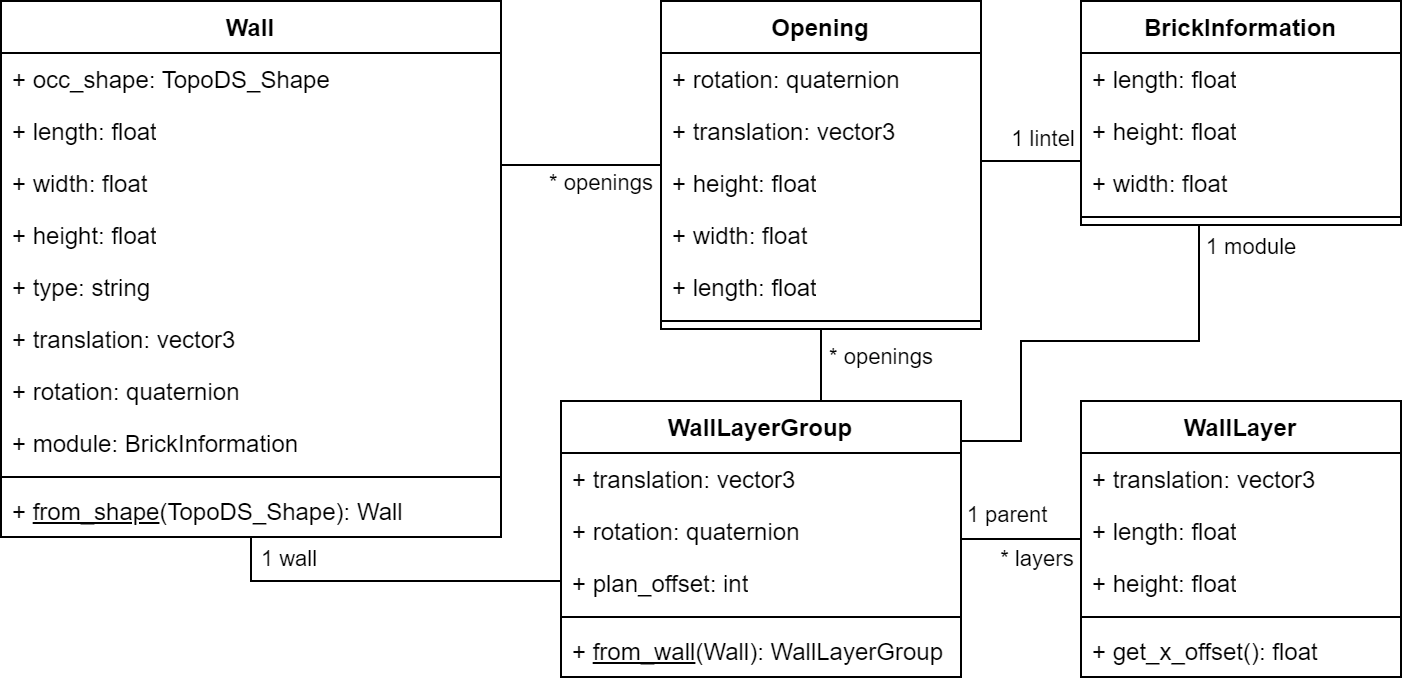

The diagram above was exported from draw.io. Its source (the exported page's mxGraphModel, read from the mxfile embedded in the PNG):
<mxGraphModel dx="2035" dy="1740" grid="1" gridSize="10" guides="1" tooltips="1" connect="1" arrows="1" fold="1" page="1" pageScale="1" pageWidth="850" pageHeight="1100" background="#ffffff" math="0" shadow="0">
  <root>
    <mxCell id="0" />
    <mxCell id="1" parent="0" />
    <mxCell id="ckhT2wPvvjRDiqflxkU4-2" value="Wall" style="swimlane;fontStyle=1;align=center;verticalAlign=top;childLayout=stackLayout;horizontal=1;startSize=26;horizontalStack=0;resizeParent=1;resizeParentMax=0;resizeLast=0;collapsible=1;marginBottom=0;whiteSpace=wrap;html=1;" parent="1" vertex="1">
      <mxGeometry x="-350" y="-20" width="250" height="268" as="geometry" />
    </mxCell>
    <mxCell id="ckhT2wPvvjRDiqflxkU4-27" value="+ occ_shape: TopoDS_Shape" style="text;strokeColor=none;fillColor=none;align=left;verticalAlign=top;spacingLeft=4;spacingRight=4;overflow=hidden;rotatable=0;points=[[0,0.5],[1,0.5]];portConstraint=eastwest;whiteSpace=wrap;html=1;" parent="ckhT2wPvvjRDiqflxkU4-2" vertex="1">
      <mxGeometry y="26" width="250" height="26" as="geometry" />
    </mxCell>
    <mxCell id="ckhT2wPvvjRDiqflxkU4-3" value="+ length: float" style="text;strokeColor=none;fillColor=none;align=left;verticalAlign=top;spacingLeft=4;spacingRight=4;overflow=hidden;rotatable=0;points=[[0,0.5],[1,0.5]];portConstraint=eastwest;whiteSpace=wrap;html=1;" parent="ckhT2wPvvjRDiqflxkU4-2" vertex="1">
      <mxGeometry y="52" width="250" height="26" as="geometry" />
    </mxCell>
    <mxCell id="ckhT2wPvvjRDiqflxkU4-22" value="+ width: float" style="text;strokeColor=none;fillColor=none;align=left;verticalAlign=top;spacingLeft=4;spacingRight=4;overflow=hidden;rotatable=0;points=[[0,0.5],[1,0.5]];portConstraint=eastwest;whiteSpace=wrap;html=1;" parent="ckhT2wPvvjRDiqflxkU4-2" vertex="1">
      <mxGeometry y="78" width="250" height="26" as="geometry" />
    </mxCell>
    <mxCell id="ckhT2wPvvjRDiqflxkU4-23" value="+ height: float" style="text;strokeColor=none;fillColor=none;align=left;verticalAlign=top;spacingLeft=4;spacingRight=4;overflow=hidden;rotatable=0;points=[[0,0.5],[1,0.5]];portConstraint=eastwest;whiteSpace=wrap;html=1;" parent="ckhT2wPvvjRDiqflxkU4-2" vertex="1">
      <mxGeometry y="104" width="250" height="26" as="geometry" />
    </mxCell>
    <mxCell id="ckhT2wPvvjRDiqflxkU4-24" value="+ type: string" style="text;strokeColor=none;fillColor=none;align=left;verticalAlign=top;spacingLeft=4;spacingRight=4;overflow=hidden;rotatable=0;points=[[0,0.5],[1,0.5]];portConstraint=eastwest;whiteSpace=wrap;html=1;" parent="ckhT2wPvvjRDiqflxkU4-2" vertex="1">
      <mxGeometry y="130" width="250" height="26" as="geometry" />
    </mxCell>
    <mxCell id="ckhT2wPvvjRDiqflxkU4-25" value="+ translation: vector3" style="text;strokeColor=none;fillColor=none;align=left;verticalAlign=top;spacingLeft=4;spacingRight=4;overflow=hidden;rotatable=0;points=[[0,0.5],[1,0.5]];portConstraint=eastwest;whiteSpace=wrap;html=1;" parent="ckhT2wPvvjRDiqflxkU4-2" vertex="1">
      <mxGeometry y="156" width="250" height="26" as="geometry" />
    </mxCell>
    <mxCell id="ckhT2wPvvjRDiqflxkU4-26" value="+ rotation: quaternion" style="text;strokeColor=none;fillColor=none;align=left;verticalAlign=top;spacingLeft=4;spacingRight=4;overflow=hidden;rotatable=0;points=[[0,0.5],[1,0.5]];portConstraint=eastwest;whiteSpace=wrap;html=1;" parent="ckhT2wPvvjRDiqflxkU4-2" vertex="1">
      <mxGeometry y="182" width="250" height="26" as="geometry" />
    </mxCell>
    <mxCell id="v7fVntS8MAww85NlK_TL-5" value="+ module: BrickInformation" style="text;strokeColor=none;fillColor=none;align=left;verticalAlign=top;spacingLeft=4;spacingRight=4;overflow=hidden;rotatable=0;points=[[0,0.5],[1,0.5]];portConstraint=eastwest;whiteSpace=wrap;html=1;" parent="ckhT2wPvvjRDiqflxkU4-2" vertex="1">
      <mxGeometry y="208" width="250" height="26" as="geometry" />
    </mxCell>
    <mxCell id="ckhT2wPvvjRDiqflxkU4-4" value="" style="line;strokeWidth=1;fillColor=none;align=left;verticalAlign=middle;spacingTop=-1;spacingLeft=3;spacingRight=3;rotatable=0;labelPosition=right;points=[];portConstraint=eastwest;strokeColor=inherit;" parent="ckhT2wPvvjRDiqflxkU4-2" vertex="1">
      <mxGeometry y="234" width="250" height="8" as="geometry" />
    </mxCell>
    <mxCell id="ckhT2wPvvjRDiqflxkU4-5" value="+ &lt;u&gt;from_shape&lt;/u&gt;(TopoDS_Shape): Wall" style="text;strokeColor=none;fillColor=none;align=left;verticalAlign=top;spacingLeft=4;spacingRight=4;overflow=hidden;rotatable=0;points=[[0,0.5],[1,0.5]];portConstraint=eastwest;whiteSpace=wrap;html=1;" parent="ckhT2wPvvjRDiqflxkU4-2" vertex="1">
      <mxGeometry y="242" width="250" height="26" as="geometry" />
    </mxCell>
    <mxCell id="ckhT2wPvvjRDiqflxkU4-36" style="edgeStyle=orthogonalEdgeStyle;rounded=0;orthogonalLoop=1;jettySize=auto;html=1;exitX=0.5;exitY=0;exitDx=0;exitDy=0;endArrow=none;endFill=0;" parent="1" source="ckhT2wPvvjRDiqflxkU4-6" target="ckhT2wPvvjRDiqflxkU4-14" edge="1">
      <mxGeometry relative="1" as="geometry">
        <Array as="points">
          <mxPoint x="60" y="180" />
        </Array>
        <mxPoint x="100.02857142857147" y="209" as="targetPoint" />
      </mxGeometry>
    </mxCell>
    <mxCell id="ckhT2wPvvjRDiqflxkU4-53" value="* openings" style="edgeLabel;html=1;align=center;verticalAlign=middle;resizable=0;points=[];" parent="ckhT2wPvvjRDiqflxkU4-36" vertex="1" connectable="0">
      <mxGeometry x="0.5584" relative="1" as="geometry">
        <mxPoint x="30" y="-1" as="offset" />
      </mxGeometry>
    </mxCell>
    <mxCell id="ckhT2wPvvjRDiqflxkU4-42" style="edgeStyle=orthogonalEdgeStyle;rounded=0;orthogonalLoop=1;jettySize=auto;html=1;entryX=0.5;entryY=1;entryDx=0;entryDy=0;endArrow=none;endFill=0;" parent="1" source="ckhT2wPvvjRDiqflxkU4-6" target="ckhT2wPvvjRDiqflxkU4-2" edge="1">
      <mxGeometry relative="1" as="geometry">
        <Array as="points">
          <mxPoint x="-225" y="270" />
        </Array>
      </mxGeometry>
    </mxCell>
    <mxCell id="ckhT2wPvvjRDiqflxkU4-43" value="1 wall" style="edgeLabel;html=1;align=center;verticalAlign=middle;resizable=0;points=[];" parent="ckhT2wPvvjRDiqflxkU4-42" vertex="1" connectable="0">
      <mxGeometry x="0.2884" y="-2" relative="1" as="geometry">
        <mxPoint x="-22" y="-9" as="offset" />
      </mxGeometry>
    </mxCell>
    <mxCell id="ckhT2wPvvjRDiqflxkU4-6" value="&lt;div&gt;WallLayerGroup&lt;/div&gt;" style="swimlane;fontStyle=1;align=center;verticalAlign=top;childLayout=stackLayout;horizontal=1;startSize=26;horizontalStack=0;resizeParent=1;resizeParentMax=0;resizeLast=0;collapsible=1;marginBottom=0;whiteSpace=wrap;html=1;" parent="1" vertex="1">
      <mxGeometry x="-70" y="180" width="200" height="138" as="geometry" />
    </mxCell>
    <mxCell id="ckhT2wPvvjRDiqflxkU4-7" value="+ translation: vector3" style="text;strokeColor=none;fillColor=none;align=left;verticalAlign=top;spacingLeft=4;spacingRight=4;overflow=hidden;rotatable=0;points=[[0,0.5],[1,0.5]];portConstraint=eastwest;whiteSpace=wrap;html=1;" parent="ckhT2wPvvjRDiqflxkU4-6" vertex="1">
      <mxGeometry y="26" width="200" height="26" as="geometry" />
    </mxCell>
    <mxCell id="ckhT2wPvvjRDiqflxkU4-44" value="+ rotation: quaternion" style="text;strokeColor=none;fillColor=none;align=left;verticalAlign=top;spacingLeft=4;spacingRight=4;overflow=hidden;rotatable=0;points=[[0,0.5],[1,0.5]];portConstraint=eastwest;whiteSpace=wrap;html=1;" parent="ckhT2wPvvjRDiqflxkU4-6" vertex="1">
      <mxGeometry y="52" width="200" height="26" as="geometry" />
    </mxCell>
    <mxCell id="ckhT2wPvvjRDiqflxkU4-45" value="+ plan_offset: int" style="text;strokeColor=none;fillColor=none;align=left;verticalAlign=top;spacingLeft=4;spacingRight=4;overflow=hidden;rotatable=0;points=[[0,0.5],[1,0.5]];portConstraint=eastwest;whiteSpace=wrap;html=1;" parent="ckhT2wPvvjRDiqflxkU4-6" vertex="1">
      <mxGeometry y="78" width="200" height="26" as="geometry" />
    </mxCell>
    <mxCell id="ckhT2wPvvjRDiqflxkU4-8" value="" style="line;strokeWidth=1;fillColor=none;align=left;verticalAlign=middle;spacingTop=-1;spacingLeft=3;spacingRight=3;rotatable=0;labelPosition=right;points=[];portConstraint=eastwest;strokeColor=inherit;" parent="ckhT2wPvvjRDiqflxkU4-6" vertex="1">
      <mxGeometry y="104" width="200" height="8" as="geometry" />
    </mxCell>
    <mxCell id="ckhT2wPvvjRDiqflxkU4-46" value="+ &lt;u&gt;from_wall&lt;/u&gt;(Wall): WallLayerGroup" style="text;strokeColor=none;fillColor=none;align=left;verticalAlign=top;spacingLeft=4;spacingRight=4;overflow=hidden;rotatable=0;points=[[0,0.5],[1,0.5]];portConstraint=eastwest;whiteSpace=wrap;html=1;" parent="ckhT2wPvvjRDiqflxkU4-6" vertex="1">
      <mxGeometry y="112" width="200" height="26" as="geometry" />
    </mxCell>
    <mxCell id="ckhT2wPvvjRDiqflxkU4-10" value="WallLayer" style="swimlane;fontStyle=1;align=center;verticalAlign=top;childLayout=stackLayout;horizontal=1;startSize=26;horizontalStack=0;resizeParent=1;resizeParentMax=0;resizeLast=0;collapsible=1;marginBottom=0;whiteSpace=wrap;html=1;" parent="1" vertex="1">
      <mxGeometry x="190" y="180" width="160" height="138" as="geometry" />
    </mxCell>
    <mxCell id="ckhT2wPvvjRDiqflxkU4-11" value="&lt;div&gt;+ translation: vector3&lt;br&gt;&lt;/div&gt;" style="text;strokeColor=none;fillColor=none;align=left;verticalAlign=top;spacingLeft=4;spacingRight=4;overflow=hidden;rotatable=0;points=[[0,0.5],[1,0.5]];portConstraint=eastwest;whiteSpace=wrap;html=1;" parent="ckhT2wPvvjRDiqflxkU4-10" vertex="1">
      <mxGeometry y="26" width="160" height="26" as="geometry" />
    </mxCell>
    <mxCell id="ckhT2wPvvjRDiqflxkU4-51" value="&lt;div&gt;+ length: float&lt;/div&gt;" style="text;strokeColor=none;fillColor=none;align=left;verticalAlign=top;spacingLeft=4;spacingRight=4;overflow=hidden;rotatable=0;points=[[0,0.5],[1,0.5]];portConstraint=eastwest;whiteSpace=wrap;html=1;" parent="ckhT2wPvvjRDiqflxkU4-10" vertex="1">
      <mxGeometry y="52" width="160" height="26" as="geometry" />
    </mxCell>
    <mxCell id="ckhT2wPvvjRDiqflxkU4-52" value="&lt;div&gt;+ height: float&lt;/div&gt;" style="text;strokeColor=none;fillColor=none;align=left;verticalAlign=top;spacingLeft=4;spacingRight=4;overflow=hidden;rotatable=0;points=[[0,0.5],[1,0.5]];portConstraint=eastwest;whiteSpace=wrap;html=1;" parent="ckhT2wPvvjRDiqflxkU4-10" vertex="1">
      <mxGeometry y="78" width="160" height="26" as="geometry" />
    </mxCell>
    <mxCell id="ckhT2wPvvjRDiqflxkU4-12" value="" style="line;strokeWidth=1;fillColor=none;align=left;verticalAlign=middle;spacingTop=-1;spacingLeft=3;spacingRight=3;rotatable=0;labelPosition=right;points=[];portConstraint=eastwest;strokeColor=inherit;" parent="ckhT2wPvvjRDiqflxkU4-10" vertex="1">
      <mxGeometry y="104" width="160" height="8" as="geometry" />
    </mxCell>
    <mxCell id="ckhT2wPvvjRDiqflxkU4-57" value="+ get_x_offset(): float" style="text;strokeColor=none;fillColor=none;align=left;verticalAlign=top;spacingLeft=4;spacingRight=4;overflow=hidden;rotatable=0;points=[[0,0.5],[1,0.5]];portConstraint=eastwest;whiteSpace=wrap;html=1;" parent="ckhT2wPvvjRDiqflxkU4-10" vertex="1">
      <mxGeometry y="112" width="160" height="26" as="geometry" />
    </mxCell>
    <mxCell id="ckhT2wPvvjRDiqflxkU4-66" style="edgeStyle=orthogonalEdgeStyle;rounded=0;orthogonalLoop=1;jettySize=auto;html=1;endArrow=none;endFill=0;" parent="1" source="ckhT2wPvvjRDiqflxkU4-14" target="ckhT2wPvvjRDiqflxkU4-28" edge="1">
      <mxGeometry relative="1" as="geometry">
        <Array as="points">
          <mxPoint x="180" y="60" />
          <mxPoint x="180" y="60" />
        </Array>
      </mxGeometry>
    </mxCell>
    <mxCell id="ckhT2wPvvjRDiqflxkU4-67" value="1 lintel" style="edgeLabel;html=1;align=center;verticalAlign=middle;resizable=0;points=[];" parent="ckhT2wPvvjRDiqflxkU4-66" vertex="1" connectable="0">
      <mxGeometry x="0.5825" y="1" relative="1" as="geometry">
        <mxPoint x="-9" y="-10" as="offset" />
      </mxGeometry>
    </mxCell>
    <mxCell id="ckhT2wPvvjRDiqflxkU4-14" value="Opening" style="swimlane;fontStyle=1;align=center;verticalAlign=top;childLayout=stackLayout;horizontal=1;startSize=26;horizontalStack=0;resizeParent=1;resizeParentMax=0;resizeLast=0;collapsible=1;marginBottom=0;whiteSpace=wrap;html=1;" parent="1" vertex="1">
      <mxGeometry x="-20" y="-20" width="160" height="164" as="geometry" />
    </mxCell>
    <mxCell id="ckhT2wPvvjRDiqflxkU4-65" value="+ rotation: quaternion" style="text;strokeColor=none;fillColor=none;align=left;verticalAlign=top;spacingLeft=4;spacingRight=4;overflow=hidden;rotatable=0;points=[[0,0.5],[1,0.5]];portConstraint=eastwest;whiteSpace=wrap;html=1;" parent="ckhT2wPvvjRDiqflxkU4-14" vertex="1">
      <mxGeometry y="26" width="160" height="26" as="geometry" />
    </mxCell>
    <mxCell id="ckhT2wPvvjRDiqflxkU4-64" value="+ translation: vector3" style="text;strokeColor=none;fillColor=none;align=left;verticalAlign=top;spacingLeft=4;spacingRight=4;overflow=hidden;rotatable=0;points=[[0,0.5],[1,0.5]];portConstraint=eastwest;whiteSpace=wrap;html=1;" parent="ckhT2wPvvjRDiqflxkU4-14" vertex="1">
      <mxGeometry y="52" width="160" height="26" as="geometry" />
    </mxCell>
    <mxCell id="ckhT2wPvvjRDiqflxkU4-63" value="+ height: float" style="text;strokeColor=none;fillColor=none;align=left;verticalAlign=top;spacingLeft=4;spacingRight=4;overflow=hidden;rotatable=0;points=[[0,0.5],[1,0.5]];portConstraint=eastwest;whiteSpace=wrap;html=1;" parent="ckhT2wPvvjRDiqflxkU4-14" vertex="1">
      <mxGeometry y="78" width="160" height="26" as="geometry" />
    </mxCell>
    <mxCell id="ckhT2wPvvjRDiqflxkU4-62" value="+ width: float" style="text;strokeColor=none;fillColor=none;align=left;verticalAlign=top;spacingLeft=4;spacingRight=4;overflow=hidden;rotatable=0;points=[[0,0.5],[1,0.5]];portConstraint=eastwest;whiteSpace=wrap;html=1;" parent="ckhT2wPvvjRDiqflxkU4-14" vertex="1">
      <mxGeometry y="104" width="160" height="26" as="geometry" />
    </mxCell>
    <mxCell id="ckhT2wPvvjRDiqflxkU4-61" value="+ length: float" style="text;strokeColor=none;fillColor=none;align=left;verticalAlign=top;spacingLeft=4;spacingRight=4;overflow=hidden;rotatable=0;points=[[0,0.5],[1,0.5]];portConstraint=eastwest;whiteSpace=wrap;html=1;" parent="ckhT2wPvvjRDiqflxkU4-14" vertex="1">
      <mxGeometry y="130" width="160" height="26" as="geometry" />
    </mxCell>
    <mxCell id="ckhT2wPvvjRDiqflxkU4-16" value="" style="line;strokeWidth=1;fillColor=none;align=left;verticalAlign=middle;spacingTop=-1;spacingLeft=3;spacingRight=3;rotatable=0;labelPosition=right;points=[];portConstraint=eastwest;strokeColor=inherit;" parent="ckhT2wPvvjRDiqflxkU4-14" vertex="1">
      <mxGeometry y="156" width="160" height="8" as="geometry" />
    </mxCell>
    <mxCell id="ckhT2wPvvjRDiqflxkU4-28" value="BrickInformation" style="swimlane;fontStyle=1;align=center;verticalAlign=top;childLayout=stackLayout;horizontal=1;startSize=26;horizontalStack=0;resizeParent=1;resizeParentMax=0;resizeLast=0;collapsible=1;marginBottom=0;whiteSpace=wrap;html=1;" parent="1" vertex="1">
      <mxGeometry x="190" y="-20" width="160" height="112" as="geometry" />
    </mxCell>
    <mxCell id="v7fVntS8MAww85NlK_TL-2" value="+ length: float" style="text;strokeColor=none;fillColor=none;align=left;verticalAlign=top;spacingLeft=4;spacingRight=4;overflow=hidden;rotatable=0;points=[[0,0.5],[1,0.5]];portConstraint=eastwest;whiteSpace=wrap;html=1;" parent="ckhT2wPvvjRDiqflxkU4-28" vertex="1">
      <mxGeometry y="26" width="160" height="26" as="geometry" />
    </mxCell>
    <mxCell id="v7fVntS8MAww85NlK_TL-4" value="+ height: float" style="text;strokeColor=none;fillColor=none;align=left;verticalAlign=top;spacingLeft=4;spacingRight=4;overflow=hidden;rotatable=0;points=[[0,0.5],[1,0.5]];portConstraint=eastwest;whiteSpace=wrap;html=1;" parent="ckhT2wPvvjRDiqflxkU4-28" vertex="1">
      <mxGeometry y="52" width="160" height="26" as="geometry" />
    </mxCell>
    <mxCell id="v7fVntS8MAww85NlK_TL-3" value="+ width: float" style="text;strokeColor=none;fillColor=none;align=left;verticalAlign=top;spacingLeft=4;spacingRight=4;overflow=hidden;rotatable=0;points=[[0,0.5],[1,0.5]];portConstraint=eastwest;whiteSpace=wrap;html=1;" parent="ckhT2wPvvjRDiqflxkU4-28" vertex="1">
      <mxGeometry y="78" width="160" height="26" as="geometry" />
    </mxCell>
    <mxCell id="ckhT2wPvvjRDiqflxkU4-30" value="" style="line;strokeWidth=1;fillColor=none;align=left;verticalAlign=middle;spacingTop=-1;spacingLeft=3;spacingRight=3;rotatable=0;labelPosition=right;points=[];portConstraint=eastwest;strokeColor=inherit;" parent="ckhT2wPvvjRDiqflxkU4-28" vertex="1">
      <mxGeometry y="104" width="160" height="8" as="geometry" />
    </mxCell>
    <mxCell id="ckhT2wPvvjRDiqflxkU4-34" style="edgeStyle=orthogonalEdgeStyle;rounded=0;orthogonalLoop=1;jettySize=auto;html=1;endArrow=none;endFill=0;" parent="1" source="ckhT2wPvvjRDiqflxkU4-6" target="ckhT2wPvvjRDiqflxkU4-10" edge="1">
      <mxGeometry relative="1" as="geometry">
        <Array as="points" />
      </mxGeometry>
    </mxCell>
    <mxCell id="ckhT2wPvvjRDiqflxkU4-48" value="* layers" style="edgeLabel;html=1;align=center;verticalAlign=middle;resizable=0;points=[];" parent="ckhT2wPvvjRDiqflxkU4-34" vertex="1" connectable="0">
      <mxGeometry x="-0.9148" relative="1" as="geometry">
        <mxPoint x="35" y="10" as="offset" />
      </mxGeometry>
    </mxCell>
    <mxCell id="ckhT2wPvvjRDiqflxkU4-49" value="1 parent" style="edgeLabel;html=1;align=center;verticalAlign=middle;resizable=0;points=[];" parent="ckhT2wPvvjRDiqflxkU4-34" vertex="1" connectable="0">
      <mxGeometry x="0.9547" y="1" relative="1" as="geometry">
        <mxPoint x="-36" y="-11" as="offset" />
      </mxGeometry>
    </mxCell>
    <mxCell id="ckhT2wPvvjRDiqflxkU4-38" style="edgeStyle=orthogonalEdgeStyle;rounded=0;orthogonalLoop=1;jettySize=auto;html=1;endArrow=none;endFill=0;" parent="1" source="ckhT2wPvvjRDiqflxkU4-2" target="ckhT2wPvvjRDiqflxkU4-14" edge="1">
      <mxGeometry relative="1" as="geometry">
        <Array as="points">
          <mxPoint x="-60" y="62" />
          <mxPoint x="-60" y="62" />
        </Array>
      </mxGeometry>
    </mxCell>
    <mxCell id="ckhT2wPvvjRDiqflxkU4-39" value="* openings" style="edgeLabel;html=1;align=center;verticalAlign=middle;resizable=0;points=[];" parent="ckhT2wPvvjRDiqflxkU4-38" vertex="1" connectable="0">
      <mxGeometry x="-0.7867" y="1" relative="1" as="geometry">
        <mxPoint x="41" y="10" as="offset" />
      </mxGeometry>
    </mxCell>
    <mxCell id="ckhT2wPvvjRDiqflxkU4-40" style="edgeStyle=orthogonalEdgeStyle;rounded=0;orthogonalLoop=1;jettySize=auto;html=1;endArrow=none;endFill=0;" parent="1" source="ckhT2wPvvjRDiqflxkU4-6" target="ckhT2wPvvjRDiqflxkU4-28" edge="1">
      <mxGeometry relative="1" as="geometry">
        <mxPoint x="179" y="199" as="sourcePoint" />
        <mxPoint x="249.02857142857147" y="101" as="targetPoint" />
        <Array as="points">
          <mxPoint x="160" y="200" />
          <mxPoint x="160" y="150" />
          <mxPoint x="249" y="150" />
        </Array>
      </mxGeometry>
    </mxCell>
    <mxCell id="ckhT2wPvvjRDiqflxkU4-50" value="1 module" style="edgeLabel;html=1;align=center;verticalAlign=middle;resizable=0;points=[];" parent="ckhT2wPvvjRDiqflxkU4-40" vertex="1" connectable="0">
      <mxGeometry x="0.8935" y="2" relative="1" as="geometry">
        <mxPoint x="28" y="-1" as="offset" />
      </mxGeometry>
    </mxCell>
  </root>
</mxGraphModel>